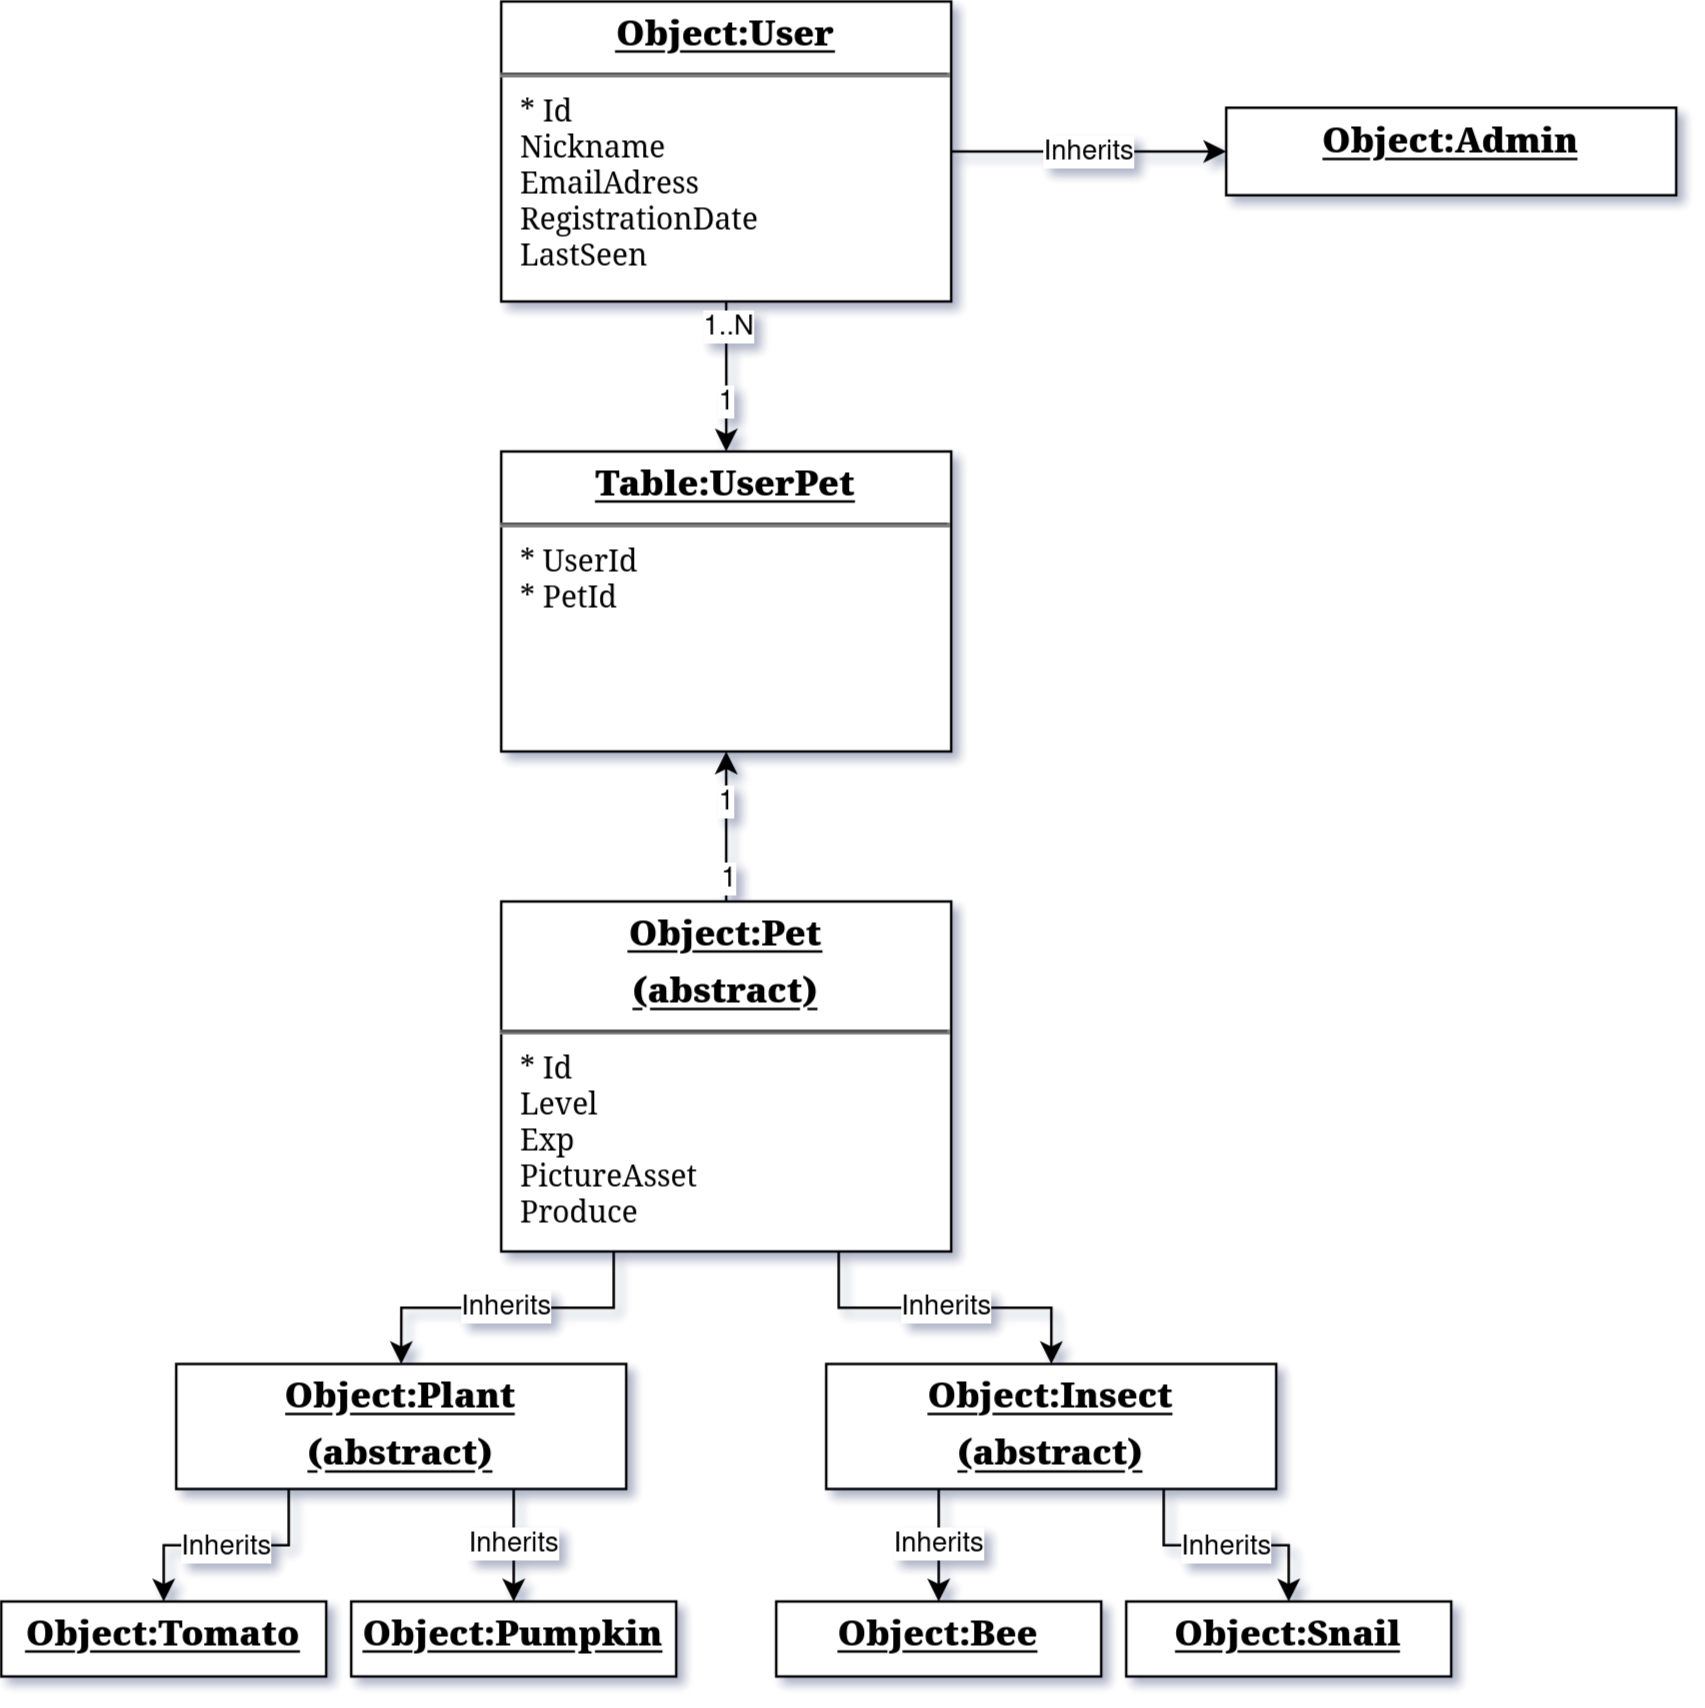

The diagram above was exported from draw.io. Its source (the exported page's mxGraphModel, read from the mxfile embedded in the PNG):
<mxGraphModel dx="1509" dy="803" grid="1" gridSize="10" guides="1" tooltips="1" connect="1" arrows="1" fold="1" page="1" pageScale="1" pageWidth="827" pageHeight="1169" math="0" shadow="0">
  <root>
    <mxCell id="WIyWlLk6GJQsqaUBKTNV-0" />
    <mxCell id="WIyWlLk6GJQsqaUBKTNV-1" parent="WIyWlLk6GJQsqaUBKTNV-0" />
    <mxCell id="Z_zCoZpET6aCBvYAp6Fb-29" value="1" style="edgeStyle=orthogonalEdgeStyle;rounded=0;orthogonalLoop=1;jettySize=auto;html=1;exitX=0.5;exitY=1;exitDx=0;exitDy=0;entryX=0.5;entryY=0;entryDx=0;entryDy=0;" edge="1" parent="WIyWlLk6GJQsqaUBKTNV-1" source="Z_zCoZpET6aCBvYAp6Fb-22" target="Z_zCoZpET6aCBvYAp6Fb-27">
      <mxGeometry x="0.3333" relative="1" as="geometry">
        <Array as="points">
          <mxPoint x="380" y="200" />
          <mxPoint x="380" y="200" />
        </Array>
        <mxPoint as="offset" />
      </mxGeometry>
    </mxCell>
    <mxCell id="Z_zCoZpET6aCBvYAp6Fb-31" value="1..N" style="edgeLabel;html=1;align=center;verticalAlign=middle;resizable=0;points=[];" vertex="1" connectable="0" parent="Z_zCoZpET6aCBvYAp6Fb-29">
      <mxGeometry x="-0.7402" relative="1" as="geometry">
        <mxPoint y="2" as="offset" />
      </mxGeometry>
    </mxCell>
    <mxCell id="Z_zCoZpET6aCBvYAp6Fb-36" value="&lt;div&gt;Inherits&lt;/div&gt;" style="edgeStyle=orthogonalEdgeStyle;rounded=0;orthogonalLoop=1;jettySize=auto;html=1;exitX=1;exitY=0.5;exitDx=0;exitDy=0;entryX=0;entryY=0.5;entryDx=0;entryDy=0;" edge="1" parent="WIyWlLk6GJQsqaUBKTNV-1" source="Z_zCoZpET6aCBvYAp6Fb-22" target="Z_zCoZpET6aCBvYAp6Fb-26">
      <mxGeometry relative="1" as="geometry" />
    </mxCell>
    <mxCell id="Z_zCoZpET6aCBvYAp6Fb-22" value="&lt;h3 style=&quot;margin:0px;margin-top:4px;text-align:center;text-decoration:underline;&quot;&gt;&lt;font face=&quot;Garamond&quot;&gt;&lt;b&gt;Object:User&lt;/b&gt;&lt;/font&gt;&lt;/h3&gt;&lt;hr&gt;&lt;pre style=&quot;margin:0px;margin-left:8px;&quot;&gt;&lt;font face=&quot;Garamond&quot;&gt;* Id&lt;br&gt;Nickname&lt;br&gt;EmailAdress&lt;/font&gt;&lt;/pre&gt;&lt;pre style=&quot;margin:0px;margin-left:8px;&quot;&gt;&lt;font face=&quot;Garamond&quot;&gt;RegistrationDate&lt;/font&gt;&lt;/pre&gt;&lt;pre style=&quot;margin:0px;margin-left:8px;&quot;&gt;&lt;font face=&quot;Garamond&quot;&gt;LastSeen&lt;br&gt;&lt;/font&gt;&lt;/pre&gt;" style="verticalAlign=top;align=left;overflow=fill;fontSize=12;fontFamily=Helvetica;html=1;whiteSpace=wrap;" vertex="1" parent="WIyWlLk6GJQsqaUBKTNV-1">
      <mxGeometry x="290" y="40" width="180" height="120" as="geometry" />
    </mxCell>
    <mxCell id="Z_zCoZpET6aCBvYAp6Fb-26" value="&lt;h3 style=&quot;margin:0px;margin-top:4px;text-align:center;text-decoration:underline;&quot;&gt;&lt;font face=&quot;Garamond&quot;&gt;&lt;b&gt;Object:Admin&lt;/b&gt;&lt;/font&gt;&lt;/h3&gt;" style="verticalAlign=top;align=left;overflow=fill;fontSize=12;fontFamily=Helvetica;html=1;whiteSpace=wrap;" vertex="1" parent="WIyWlLk6GJQsqaUBKTNV-1">
      <mxGeometry x="580" y="82.5" width="180" height="35" as="geometry" />
    </mxCell>
    <mxCell id="Z_zCoZpET6aCBvYAp6Fb-27" value="&lt;h3 style=&quot;margin:0px;margin-top:4px;text-align:center;text-decoration:underline;&quot;&gt;&lt;font face=&quot;Garamond&quot;&gt;&lt;b&gt;Table:UserPet&lt;/b&gt;&lt;/font&gt;&lt;/h3&gt;&lt;hr&gt;&lt;pre style=&quot;margin:0px;margin-left:8px;&quot;&gt;&lt;font face=&quot;Garamond&quot;&gt;* UserId&lt;br&gt;* PetId&lt;br&gt;&lt;/font&gt;&lt;/pre&gt;" style="verticalAlign=top;align=left;overflow=fill;fontSize=12;fontFamily=Helvetica;html=1;whiteSpace=wrap;" vertex="1" parent="WIyWlLk6GJQsqaUBKTNV-1">
      <mxGeometry x="290" y="220" width="180" height="120" as="geometry" />
    </mxCell>
    <mxCell id="Z_zCoZpET6aCBvYAp6Fb-33" value="1" style="edgeStyle=orthogonalEdgeStyle;rounded=0;orthogonalLoop=1;jettySize=auto;html=1;exitX=0.5;exitY=0;exitDx=0;exitDy=0;entryX=0.5;entryY=1;entryDx=0;entryDy=0;" edge="1" parent="WIyWlLk6GJQsqaUBKTNV-1" source="Z_zCoZpET6aCBvYAp6Fb-28" target="Z_zCoZpET6aCBvYAp6Fb-27">
      <mxGeometry x="0.3333" relative="1" as="geometry">
        <mxPoint as="offset" />
      </mxGeometry>
    </mxCell>
    <mxCell id="Z_zCoZpET6aCBvYAp6Fb-34" value="1" style="edgeLabel;html=1;align=center;verticalAlign=middle;resizable=0;points=[];" vertex="1" connectable="0" parent="Z_zCoZpET6aCBvYAp6Fb-33">
      <mxGeometry x="-0.698" relative="1" as="geometry">
        <mxPoint as="offset" />
      </mxGeometry>
    </mxCell>
    <mxCell id="Z_zCoZpET6aCBvYAp6Fb-39" value="Inherits" style="edgeStyle=orthogonalEdgeStyle;rounded=0;orthogonalLoop=1;jettySize=auto;html=1;exitX=0.25;exitY=1;exitDx=0;exitDy=0;entryX=0.5;entryY=0;entryDx=0;entryDy=0;" edge="1" parent="WIyWlLk6GJQsqaUBKTNV-1" source="Z_zCoZpET6aCBvYAp6Fb-28" target="Z_zCoZpET6aCBvYAp6Fb-37">
      <mxGeometry relative="1" as="geometry" />
    </mxCell>
    <mxCell id="Z_zCoZpET6aCBvYAp6Fb-48" value="Inherits" style="edgeStyle=orthogonalEdgeStyle;rounded=0;orthogonalLoop=1;jettySize=auto;html=1;exitX=0.75;exitY=1;exitDx=0;exitDy=0;" edge="1" parent="WIyWlLk6GJQsqaUBKTNV-1" source="Z_zCoZpET6aCBvYAp6Fb-28" target="Z_zCoZpET6aCBvYAp6Fb-38">
      <mxGeometry relative="1" as="geometry" />
    </mxCell>
    <mxCell id="Z_zCoZpET6aCBvYAp6Fb-28" value="&lt;h3 style=&quot;margin:0px;margin-top:4px;text-align:center;text-decoration:underline;&quot;&gt;&lt;font face=&quot;Garamond&quot;&gt;&lt;b&gt;Object:Pet&lt;/b&gt;&lt;/font&gt;&lt;/h3&gt;&lt;h3 style=&quot;margin:0px;margin-top:4px;text-align:center;text-decoration:underline;&quot;&gt;&lt;font face=&quot;Garamond&quot;&gt;&lt;b&gt;(abstract)&lt;br&gt;&lt;/b&gt;&lt;/font&gt;&lt;/h3&gt;&lt;hr&gt;&lt;pre style=&quot;margin:0px;margin-left:8px;&quot;&gt;&lt;font face=&quot;Garamond&quot;&gt;* Id&lt;br&gt;Level&lt;br&gt;Exp&lt;br&gt;PictureAsset&lt;br&gt;Produce&lt;br&gt;&lt;/font&gt;&lt;/pre&gt;" style="verticalAlign=top;align=left;overflow=fill;fontSize=12;fontFamily=Helvetica;html=1;whiteSpace=wrap;" vertex="1" parent="WIyWlLk6GJQsqaUBKTNV-1">
      <mxGeometry x="290" y="400" width="180" height="140" as="geometry" />
    </mxCell>
    <mxCell id="Z_zCoZpET6aCBvYAp6Fb-45" value="Inherits" style="edgeStyle=orthogonalEdgeStyle;rounded=0;orthogonalLoop=1;jettySize=auto;html=1;exitX=0.25;exitY=1;exitDx=0;exitDy=0;" edge="1" parent="WIyWlLk6GJQsqaUBKTNV-1" source="Z_zCoZpET6aCBvYAp6Fb-37" target="Z_zCoZpET6aCBvYAp6Fb-41">
      <mxGeometry relative="1" as="geometry" />
    </mxCell>
    <mxCell id="Z_zCoZpET6aCBvYAp6Fb-47" value="Inherits" style="edgeStyle=orthogonalEdgeStyle;rounded=0;orthogonalLoop=1;jettySize=auto;html=1;exitX=0.75;exitY=1;exitDx=0;exitDy=0;entryX=0.5;entryY=0;entryDx=0;entryDy=0;" edge="1" parent="WIyWlLk6GJQsqaUBKTNV-1" source="Z_zCoZpET6aCBvYAp6Fb-37" target="Z_zCoZpET6aCBvYAp6Fb-42">
      <mxGeometry relative="1" as="geometry" />
    </mxCell>
    <mxCell id="Z_zCoZpET6aCBvYAp6Fb-37" value="&lt;h3 style=&quot;margin:0px;margin-top:4px;text-align:center;text-decoration:underline;&quot;&gt;&lt;font face=&quot;Garamond&quot;&gt;&lt;b&gt;Object:Plant &lt;br&gt;&lt;/b&gt;&lt;/font&gt;&lt;/h3&gt;&lt;h3 style=&quot;margin:0px;margin-top:4px;text-align:center;text-decoration:underline;&quot;&gt;&lt;font face=&quot;Garamond&quot;&gt;&lt;b&gt;(abstract)&lt;br&gt;&lt;/b&gt;&lt;/font&gt;&lt;/h3&gt;&lt;div&gt;&lt;br&gt;&lt;/div&gt;" style="verticalAlign=top;align=left;overflow=fill;fontSize=12;fontFamily=Helvetica;html=1;whiteSpace=wrap;" vertex="1" parent="WIyWlLk6GJQsqaUBKTNV-1">
      <mxGeometry x="160" y="585" width="180" height="50" as="geometry" />
    </mxCell>
    <mxCell id="Z_zCoZpET6aCBvYAp6Fb-55" value="Inherits" style="edgeStyle=orthogonalEdgeStyle;rounded=0;orthogonalLoop=1;jettySize=auto;html=1;exitX=0.25;exitY=1;exitDx=0;exitDy=0;entryX=0.5;entryY=0;entryDx=0;entryDy=0;" edge="1" parent="WIyWlLk6GJQsqaUBKTNV-1" source="Z_zCoZpET6aCBvYAp6Fb-38" target="Z_zCoZpET6aCBvYAp6Fb-53">
      <mxGeometry relative="1" as="geometry" />
    </mxCell>
    <mxCell id="Z_zCoZpET6aCBvYAp6Fb-56" value="Inherits" style="edgeStyle=orthogonalEdgeStyle;rounded=0;orthogonalLoop=1;jettySize=auto;html=1;exitX=0.75;exitY=1;exitDx=0;exitDy=0;entryX=0.5;entryY=0;entryDx=0;entryDy=0;" edge="1" parent="WIyWlLk6GJQsqaUBKTNV-1" source="Z_zCoZpET6aCBvYAp6Fb-38" target="Z_zCoZpET6aCBvYAp6Fb-54">
      <mxGeometry relative="1" as="geometry" />
    </mxCell>
    <mxCell id="Z_zCoZpET6aCBvYAp6Fb-38" value="&lt;h3 style=&quot;margin:0px;margin-top:4px;text-align:center;text-decoration:underline;&quot;&gt;&lt;font face=&quot;Garamond&quot;&gt;&lt;b&gt;Object:Insect&lt;/b&gt;&lt;/font&gt;&lt;/h3&gt;&lt;h3 style=&quot;margin:0px;margin-top:4px;text-align:center;text-decoration:underline;&quot;&gt;&lt;font face=&quot;Garamond&quot;&gt;&lt;b&gt;(abstract)&lt;br&gt;&lt;/b&gt;&lt;/font&gt;&lt;/h3&gt;&lt;div&gt;&lt;br&gt;&lt;/div&gt;" style="verticalAlign=top;align=left;overflow=fill;fontSize=12;fontFamily=Helvetica;html=1;whiteSpace=wrap;" vertex="1" parent="WIyWlLk6GJQsqaUBKTNV-1">
      <mxGeometry x="420" y="585" width="180" height="50" as="geometry" />
    </mxCell>
    <mxCell id="Z_zCoZpET6aCBvYAp6Fb-41" value="&lt;h3 style=&quot;margin:0px;margin-top:4px;text-align:center;text-decoration:underline;&quot;&gt;&lt;font face=&quot;Garamond&quot;&gt;&lt;b&gt;Object:Tomato&lt;br&gt;&lt;/b&gt;&lt;/font&gt;&lt;/h3&gt;&lt;div&gt;&lt;br&gt;&lt;/div&gt;" style="verticalAlign=top;align=left;overflow=fill;fontSize=12;fontFamily=Helvetica;html=1;whiteSpace=wrap;" vertex="1" parent="WIyWlLk6GJQsqaUBKTNV-1">
      <mxGeometry x="90" y="680" width="130" height="30" as="geometry" />
    </mxCell>
    <mxCell id="Z_zCoZpET6aCBvYAp6Fb-42" value="&lt;h3 style=&quot;margin:0px;margin-top:4px;text-align:center;text-decoration:underline;&quot;&gt;&lt;font face=&quot;Garamond&quot;&gt;&lt;b&gt;Object:Pumpkin&lt;/b&gt;&lt;/font&gt;&lt;/h3&gt;&lt;div&gt;&lt;br&gt;&lt;/div&gt;" style="verticalAlign=top;align=left;overflow=fill;fontSize=12;fontFamily=Helvetica;html=1;whiteSpace=wrap;" vertex="1" parent="WIyWlLk6GJQsqaUBKTNV-1">
      <mxGeometry x="230" y="680" width="130" height="30" as="geometry" />
    </mxCell>
    <mxCell id="Z_zCoZpET6aCBvYAp6Fb-53" value="&lt;h3 style=&quot;margin:0px;margin-top:4px;text-align:center;text-decoration:underline;&quot;&gt;&lt;font face=&quot;Garamond&quot;&gt;&lt;b&gt;Object:Bee&lt;br&gt;&lt;/b&gt;&lt;/font&gt;&lt;/h3&gt;&lt;div&gt;&lt;br&gt;&lt;/div&gt;" style="verticalAlign=top;align=left;overflow=fill;fontSize=12;fontFamily=Helvetica;html=1;whiteSpace=wrap;" vertex="1" parent="WIyWlLk6GJQsqaUBKTNV-1">
      <mxGeometry x="400" y="680" width="130" height="30" as="geometry" />
    </mxCell>
    <mxCell id="Z_zCoZpET6aCBvYAp6Fb-54" value="&lt;h3 style=&quot;margin:0px;margin-top:4px;text-align:center;text-decoration:underline;&quot;&gt;&lt;font face=&quot;Garamond&quot;&gt;&lt;b&gt;Object:Snail&lt;/b&gt;&lt;/font&gt;&lt;/h3&gt;&lt;div&gt;&lt;br&gt;&lt;/div&gt;" style="verticalAlign=top;align=left;overflow=fill;fontSize=12;fontFamily=Helvetica;html=1;whiteSpace=wrap;" vertex="1" parent="WIyWlLk6GJQsqaUBKTNV-1">
      <mxGeometry x="540" y="680" width="130" height="30" as="geometry" />
    </mxCell>
  </root>
</mxGraphModel>